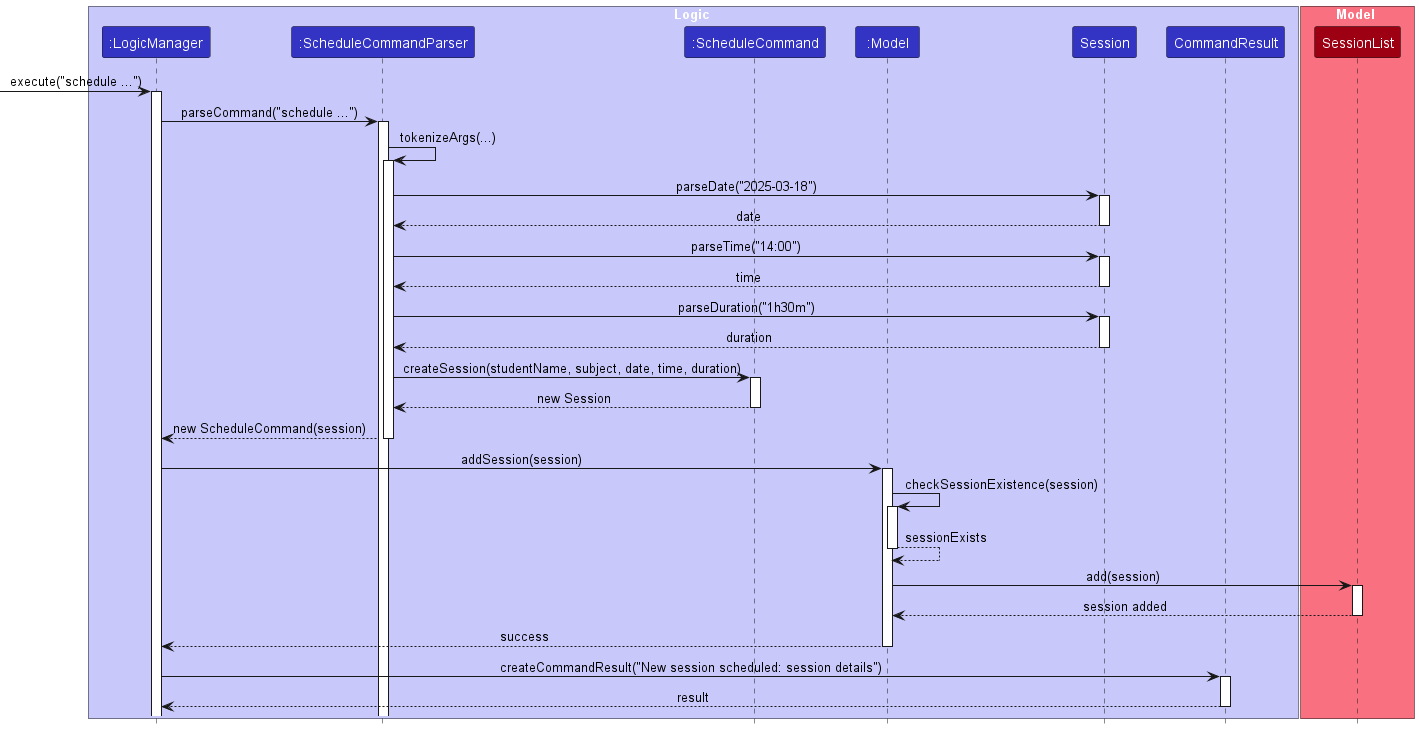

The diagram above was rendered by PlantUML. Its source (embedded in the PNG):
@startuml
!include style.puml
skinparam ArrowFontStyle plain

box Logic LOGIC_COLOR_T1
participant ":LogicManager" as LogicManager LOGIC_COLOR
participant ":ScheduleCommandParser" as Parser LOGIC_COLOR
participant ":ScheduleCommand" as Command LOGIC_COLOR
participant ":Model" as Model LOGIC_COLOR
participant "Session" as Session LOGIC_COLOR
participant "CommandResult" as CommandResult LOGIC_COLOR
end box

box Model MODEL_COLOR_T1
participant "SessionList" as SessionList MODEL_COLOR
end box

[-> LogicManager : execute("schedule ...")
activate LogicManager

LogicManager -> Parser : parseCommand("schedule ...")
activate Parser

Parser -> Parser : tokenizeArgs(...)
activate Parser

Parser -> Session : parseDate("2025-03-18")
activate Session

Session --> Parser : date
deactivate Session

Parser -> Session : parseTime("14:00")
activate Session

Session --> Parser : time
deactivate Session

Parser -> Session : parseDuration("1h30m")
activate Session

Session --> Parser : duration
deactivate Session

Parser -> Command : createSession(studentName, subject, date, time, duration)
activate Command

Command --> Parser : new Session
deactivate Command

Parser --> LogicManager : new ScheduleCommand(session)
deactivate Parser

LogicManager -> Model : addSession(session)
activate Model

Model -> Model : checkSessionExistence(session)
activate Model

Model --> Model : sessionExists
deactivate Model

Model -> SessionList : add(session)
activate SessionList

SessionList --> Model : session added
deactivate SessionList

Model --> LogicManager : success
deactivate Model

LogicManager -> CommandResult : createCommandResult("New session scheduled: session details")
activate CommandResult

CommandResult --> LogicManager : result
deactivate CommandResult

@enduml